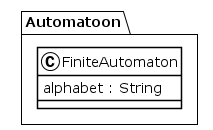

The diagram above was rendered by PlantUML. Its source (embedded in the PNG):
@startuml
!theme plain
package Automatoon {
class FiniteAutomaton {
	 alphabet : String
}
}
@enduml